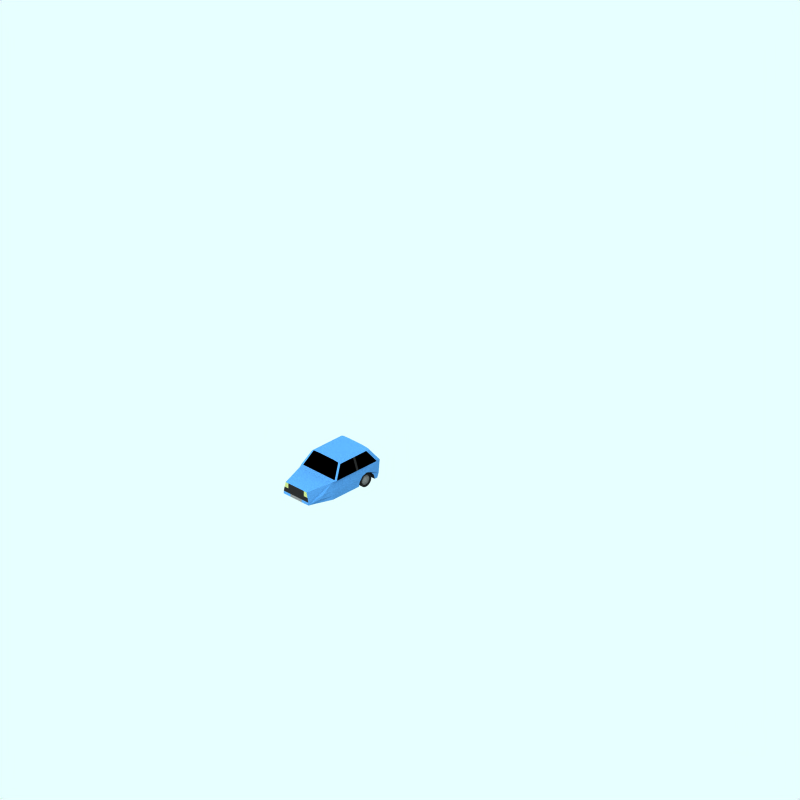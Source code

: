 # Source: reliant-robin.blend  (saved by Blender 2.48.1; exported with 4.5.12 LTS)
import bpy
from mathutils import Matrix  # noqa: F401  (used for matrix-valued properties, if any)

bpy.ops.wm.read_factory_settings(use_empty=True)
scene = bpy.context.scene
scene.name = 'Scene'

# ---- collections
col_collection_1 = bpy.data.collections.new('Collection 1'); scene.collection.children.link(col_collection_1)
col_collection_2 = bpy.data.collections.new('Collection 2'); scene.collection.children.link(col_collection_2)
col_collection_2.hide_render = True
col_collection_2.hide_viewport = True
col_collection_3 = bpy.data.collections.new('Collection 3'); scene.collection.children.link(col_collection_3)
col_collection_4 = bpy.data.collections.new('Collection 4'); scene.collection.children.link(col_collection_4)
col_collection_4.hide_render = True
col_collection_4.hide_viewport = True

# ---- materials (node trees are filled in below, after node groups)
mat_maincolour1 = bpy.data.materials.new('MainColour1')
mat_maincolour1.alpha_threshold = 0.0
mat_maincolour1.preview_render_type = 'CUBE'
mat_maincolour1.diffuse_color = (0.2595, 0.4647, 0.6722, 1.0)
mat_maincolour1.specular_color = (1.0, 0.9999, 0.9999)
mat_maincolour1.roughness = 0.5
mat_maincolour1.line_color = (0.0, 0.0, 0.0, 1.0)
mat_interior = bpy.data.materials.new('Interior')
mat_interior.alpha_threshold = 0.0
mat_interior.preview_render_type = 'FLAT'
mat_interior.diffuse_color = (0.0, 0.0, 0.0, 1.0)
mat_interior.roughness = 0.5
mat_interior.line_color = (0.0, 0.0, 0.0, 1.0)
mat_metalicbodywork = bpy.data.materials.new('MetalicBodywork')
mat_metalicbodywork.alpha_threshold = 0.0
mat_metalicbodywork.preview_render_type = 'FLAT'
mat_metalicbodywork.diffuse_color = (0.4144, 0.4144, 0.4144, 1.0)
mat_metalicbodywork.roughness = 0.5
mat_metalicbodywork.line_color = (0.0, 0.0, 0.0, 1.0)
mat_frontlights = bpy.data.materials.new('FrontLights')
mat_frontlights.alpha_threshold = 0.0
mat_frontlights.preview_render_type = 'CUBE'
mat_frontlights.diffuse_color = (0.5838, 0.6206, 0.3905, 1.0)
mat_frontlights.specular_color = (1.0, 0.9999, 0.9999)
mat_frontlights.roughness = 0.5
mat_frontlights.line_color = (0.0, 0.0, 0.0, 1.0)
mat_frame = bpy.data.materials.new('Frame')
mat_frame.alpha_threshold = 0.0
mat_frame.preview_render_type = 'CUBE'
mat_frame.diffuse_color = (0.1271, 0.1271, 0.1271, 1.0)
mat_frame.specular_color = (1.0, 0.9999, 0.9999)
mat_frame.roughness = 0.5
mat_frame.line_color = (0.0, 0.0, 0.0, 1.0)
mat_tire = bpy.data.materials.new('Tire')
mat_tire.alpha_threshold = 0.0
mat_tire.preview_render_type = 'FLAT'
mat_tire.diffuse_color = (0.1197, 0.1197, 0.1197, 1.0)
mat_tire.roughness = 0.5
mat_tire.line_color = (0.0, 0.0, 0.0, 1.0)
mat_tire_001 = bpy.data.materials.new('Tire.001')
mat_tire_001.alpha_threshold = 0.0
mat_tire_001.preview_render_type = 'FLAT'
mat_tire_001.diffuse_color = (0.1197, 0.1197, 0.1197, 1.0)
mat_tire_001.roughness = 0.5
mat_tire_001.line_color = (0.0, 0.0, 0.0, 1.0)

# ---- material node trees

# ---- world
world_world = bpy.data.worlds.new('World'); scene.world = world_world
world_world.color = (0.9059, 1.0, 1.0)
world_world.use_sun_shadow = False
world_world.sun_shadow_jitter_overblur = 0.0
world_world.cycles.sampling_method = 'MANUAL'
world_world.cycles.sample_map_resolution = 256

# ---- cameras
cam_camera_001 = bpy.data.cameras.new('Camera.001')
cam_camera_001.type = 'ORTHO'
cam_camera_001.passepartout_alpha = 0.2
cam_camera_001.clip_end = 100.0
cam_camera_001.lens = 35.0
cam_camera_001.ortho_scale = 24.0
cam_camera_001.display_size = 5.91
cam_camera_001.show_passepartout = False
cam_camera_001.show_safe_areas = True
cam_camera_001.dof.focus_distance = 0.0
cam_camera_001.dof.aperture_fstop = 128.0

# ---- lights
light_lamp = bpy.data.lights.new('Lamp', 'SUN')
light_lamp.transmission_factor = 0.0
light_lamp.angle = 1.571
light_lamp.energy = 0.028
light_lamp.shadow_buffer_clip_start = 0.5
light_lamp.shadow_soft_size = 1.0
light_lamp.shadow_cascade_max_distance = 1000.0
light_lamp.cycles.use_multiple_importance_sampling = False

# ---- meshes
me_car = bpy.data.meshes.new('Car')
me_car.from_pydata([(-2.296, 0.2254, -0.435), (-2.283, 0.2095, -0.435), (-2.273, 0.1914, -0.435), (-2.267, 0.1717, -0.435), (-2.265, 0.1512, -0.435), (-2.267, 0.1307, -0.435), (-2.273, 0.111, -0.435), (-2.283, 0.09287, -0.435), (-2.296, 0.07695, -0.435), (-2.312, 0.0639, -0.435), (-2.33, 0.05419, -0.435), (-2.35, 0.04822, -0.435), (-2.37, 0.0462, -0.435), (-2.39, 0.04822, -0.435), (-2.41, 0.05419, -0.435), (-2.428, 0.0639, -0.435), (-2.444, 0.07695, -0.435), (-2.457, 0.09287, -0.435), (-2.467, 0.111, -0.435), (-2.473, 0.1307, -0.435), (-2.475, 0.1512, -0.435), (-2.473, 0.1717, -0.435), (-2.467, 0.1914, -0.435), (-2.457, 0.2095, -0.435), (-2.444, 0.2254, -0.435), (-2.428, 0.2385, -0.435), (-2.41, 0.2482, -0.435), (-2.39, 0.2542, -0.435), (-2.37, 0.2562, -0.435), (-2.35, 0.2542, -0.435), (-2.33, 0.2482, -0.435), (-2.312, 0.2385, -0.435), (-2.3, 0.256, -0.442), (-2.322, 0.2676, -0.442), (-2.345, 0.2748, -0.442), (-2.37, 0.2772, -0.442), (-2.395, 0.2748, -0.442), (-2.418, 0.2676, -0.442), (-2.44, 0.256, -0.442), (-2.459, 0.2403, -0.442), (-2.475, 0.2212, -0.442), (-2.486, 0.1994, -0.442), (-2.494, 0.1758, -0.442), (-2.496, 0.1512, -0.442), (-2.494, 0.1266, -0.442), (-2.486, 0.103, -0.442), (-2.475, 0.0812, -0.442), (-2.459, 0.06211, -0.442), (-2.44, 0.04644, -0.442), (-2.418, 0.03479, -0.442), (-2.395, 0.02762, -0.442), (-2.37, 0.0252, -0.442), (-2.345, 0.02762, -0.442), (-2.322, 0.03479, -0.442), (-2.3, 0.04644, -0.442), (-2.281, 0.06211, -0.442), (-2.265, 0.0812, -0.442), (-2.254, 0.103, -0.442), (-2.246, 0.1266, -0.442), (-2.244, 0.1512, -0.442), (-2.246, 0.1758, -0.442), (-2.254, 0.1994, -0.442), (-2.265, 0.2212, -0.442), (-2.281, 0.2403, -0.442), (-2.263, 0.2581, -0.3454), (-2.244, 0.2352, -0.3454), (-2.23, 0.2091, -0.3454), (-2.222, 0.1807, -0.3454), (-2.219, 0.1512, -0.3454), (-2.222, 0.1217, -0.3454), (-2.23, 0.09334, -0.3454), (-2.244, 0.0672, -0.3454), (-2.263, 0.04429, -0.3454), (-2.286, 0.02548, -0.3454), (-2.312, 0.01151, -0.3454), (-2.341, 0.002906, -0.3454), (-2.37, 1.072e-06, -0.3454), (-2.399, 0.002906, -0.3454), (-2.428, 0.01151, -0.3454), (-2.454, 0.02548, -0.3454), (-2.477, 0.04429, -0.3454), (-2.496, 0.0672, -0.3454), (-2.51, 0.09334, -0.3454), (-2.518, 0.1217, -0.3454), (-2.521, 0.1512, -0.3454), (-2.518, 0.1807, -0.3454), (-2.51, 0.2091, -0.3454), (-2.496, 0.2352, -0.3454), (-2.477, 0.2581, -0.3454), (-2.454, 0.2769, -0.3454), (-2.428, 0.2909, -0.3454), (-2.399, 0.2995, -0.3454), (-2.37, 0.3024, -0.3454), (-2.341, 0.2995, -0.3454), (-2.312, 0.2909, -0.3454), (-2.286, 0.2769, -0.3454), (-2.286, 0.2769, -0.477), (-2.312, 0.2909, -0.477), (-2.341, 0.2995, -0.477), (-2.37, 0.3024, -0.477), (-2.399, 0.2995, -0.477), (-2.428, 0.2909, -0.477), (-2.454, 0.2769, -0.477), (-2.477, 0.2581, -0.477), (-2.496, 0.2352, -0.477), (-2.51, 0.2091, -0.477), (-2.518, 0.1807, -0.477), (-2.521, 0.1512, -0.477), (-2.518, 0.1217, -0.477), (-2.51, 0.09334, -0.477), (-2.496, 0.0672, -0.477), (-2.477, 0.04429, -0.477), (-2.454, 0.02548, -0.477), (-2.428, 0.01151, -0.477), (-2.399, 0.002906, -0.477), (-2.37, 1.057e-06, -0.477), (-2.341, 0.002906, -0.477), (-2.312, 0.01151, -0.477), (-2.286, 0.02548, -0.477), (-2.263, 0.04429, -0.477), (-2.244, 0.0672, -0.477), (-2.23, 0.09334, -0.477), (-2.222, 0.1217, -0.477), (-2.219, 0.1512, -0.477), (-2.222, 0.1807, -0.477), (-2.23, 0.2091, -0.477), (-2.244, 0.2352, -0.477), (-2.263, 0.2581, -0.477), (-2.281, 0.2403, -0.477), (-2.265, 0.2212, -0.477), (-2.254, 0.1994, -0.477), (-2.246, 0.1758, -0.477), (-2.244, 0.1512, -0.477), (-2.246, 0.1266, -0.477), (-2.254, 0.103, -0.477), (-2.265, 0.0812, -0.477), (-2.281, 0.06211, -0.477), (-2.3, 0.04644, -0.477), (-2.322, 0.03479, -0.477), (-2.345, 0.02762, -0.477), (-2.37, 0.0252, -0.477), (-2.395, 0.02762, -0.477), (-2.418, 0.03479, -0.477), (-2.44, 0.04644, -0.477), (-2.459, 0.06211, -0.477), (-2.475, 0.0812, -0.477), (-2.486, 0.103, -0.477), (-2.494, 0.1266, -0.477), (-2.496, 0.1512, -0.477), (-2.494, 0.1758, -0.477), (-2.486, 0.1994, -0.477), (-2.475, 0.2212, -0.477), (-2.459, 0.2403, -0.477), (-2.44, 0.256, -0.477), (-2.418, 0.2676, -0.477), (-2.395, 0.2748, -0.477), (-2.37, 0.2772, -0.477), (-2.345, 0.2748, -0.477), (-2.322, 0.2676, -0.477), (-2.3, 0.256, -0.477), (-2.37, 0.1512, -0.47), (-2.312, 0.2385, -0.47), (-2.33, 0.2482, -0.47), (-2.35, 0.2542, -0.47), (-2.37, 0.2562, -0.47), (-2.39, 0.2542, -0.47), (-2.41, 0.2482, -0.47), (-2.428, 0.2385, -0.47), (-2.444, 0.2254, -0.47), (-2.457, 0.2095, -0.47), (-2.467, 0.1914, -0.47), (-2.473, 0.1717, -0.47), (-2.475, 0.1512, -0.47), (-2.473, 0.1307, -0.47), (-2.467, 0.111, -0.47), (-2.457, 0.09287, -0.47), (-2.444, 0.07695, -0.47), (-2.428, 0.0639, -0.47), (-2.41, 0.05419, -0.47), (-2.39, 0.04822, -0.47), (-2.37, 0.0462, -0.47), (-2.35, 0.04822, -0.47), (-2.33, 0.05419, -0.47), (-2.312, 0.0639, -0.47), (-2.296, 0.07695, -0.47), (-2.283, 0.09287, -0.47), (-2.273, 0.111, -0.47), (-2.267, 0.1307, -0.47), (-2.265, 0.1512, -0.47), (-2.267, 0.1717, -0.47), (-2.273, 0.1914, -0.47), (-2.283, 0.2095, -0.47), (-2.296, 0.2254, -0.47), (-2.296, 0.2254, 0.435), (-2.283, 0.2095, 0.435), (-2.273, 0.1914, 0.435), (-2.267, 0.1717, 0.435), (-2.265, 0.1512, 0.435), (-2.267, 0.1307, 0.435), (-2.273, 0.111, 0.435), (-2.283, 0.09287, 0.435), (-2.296, 0.07695, 0.435), (-2.312, 0.0639, 0.435), (-2.33, 0.05419, 0.435), (-2.35, 0.04822, 0.435), (-2.37, 0.0462, 0.435), (-2.39, 0.04822, 0.435), (-2.41, 0.05419, 0.435), (-2.428, 0.0639, 0.435), (-2.444, 0.07695, 0.435), (-2.457, 0.09287, 0.435), (-2.467, 0.111, 0.435), (-2.473, 0.1307, 0.435), (-2.475, 0.1512, 0.435), (-2.473, 0.1717, 0.435), (-2.467, 0.1914, 0.435), (-2.457, 0.2095, 0.435), (-2.444, 0.2254, 0.435), (-2.428, 0.2385, 0.435), (-2.41, 0.2482, 0.435), (-2.39, 0.2542, 0.435), (-2.37, 0.2562, 0.435), (-2.35, 0.2542, 0.435), (-2.33, 0.2482, 0.435), (-2.312, 0.2385, 0.435), (-2.3, 0.256, 0.442), (-2.322, 0.2676, 0.442), (-2.345, 0.2748, 0.442), (-2.37, 0.2772, 0.442), (-2.395, 0.2748, 0.442), (-2.418, 0.2676, 0.442), (-2.44, 0.256, 0.442), (-2.459, 0.2403, 0.442), (-2.475, 0.2212, 0.442), (-2.486, 0.1994, 0.442), (-2.494, 0.1758, 0.442), (-2.496, 0.1512, 0.442), (-2.494, 0.1266, 0.442), (-2.486, 0.103, 0.442), (-2.475, 0.0812, 0.442), (-2.459, 0.06211, 0.442), (-2.44, 0.04644, 0.442), (-2.418, 0.03479, 0.442), (-2.395, 0.02762, 0.442), (-2.37, 0.0252, 0.442), (-2.345, 0.02762, 0.442), (-2.322, 0.03479, 0.442), (-2.3, 0.04644, 0.442), (-2.281, 0.06211, 0.442), (-2.265, 0.0812, 0.442), (-2.254, 0.103, 0.442), (-2.246, 0.1266, 0.442), (-2.244, 0.1512, 0.442), (-2.246, 0.1758, 0.442), (-2.254, 0.1994, 0.442), (-2.265, 0.2212, 0.442), (-2.281, 0.2403, 0.442), (-2.263, 0.2581, 0.3454), (-2.244, 0.2352, 0.3454), (-2.23, 0.2091, 0.3454), (-2.222, 0.1807, 0.3454), (-2.219, 0.1512, 0.3454), (-2.222, 0.1217, 0.3454), (-2.23, 0.09334, 0.3454), (-2.244, 0.0672, 0.3454), (-2.263, 0.04429, 0.3454), (-2.286, 0.02548, 0.3454), (-2.312, 0.01151, 0.3454), (-2.341, 0.002906, 0.3454), (-2.37, 1.072e-06, 0.3454), (-2.399, 0.002906, 0.3454), (-2.428, 0.01151, 0.3454), (-2.454, 0.02548, 0.3454), (-2.477, 0.04429, 0.3454), (-2.496, 0.0672, 0.3454), (-2.51, 0.09334, 0.3454), (-2.518, 0.1217, 0.3454), (-2.521, 0.1512, 0.3454), (-2.518, 0.1807, 0.3454), (-2.51, 0.2091, 0.3454), (-2.496, 0.2352, 0.3454), (-2.477, 0.2581, 0.3454), (-2.454, 0.2769, 0.3454), (-2.428, 0.2909, 0.3454), (-2.399, 0.2995, 0.3454), (-2.37, 0.3024, 0.3454), (-2.341, 0.2995, 0.3454), (-2.312, 0.2909, 0.3454), (-2.286, 0.2769, 0.3454), (-2.286, 0.2769, 0.477), (-2.312, 0.2909, 0.477), (-2.341, 0.2995, 0.477), (-2.37, 0.3024, 0.477), (-2.399, 0.2995, 0.477), (-2.428, 0.2909, 0.477), (-2.454, 0.2769, 0.477), (-2.477, 0.2581, 0.477), (-2.496, 0.2352, 0.477), (-2.51, 0.2091, 0.477), (-2.518, 0.1807, 0.477), (-2.521, 0.1512, 0.477), (-2.518, 0.1217, 0.477), (-2.51, 0.09334, 0.477), (-2.496, 0.0672, 0.477), (-2.477, 0.04429, 0.477), (-2.454, 0.02548, 0.477), (-2.428, 0.01151, 0.477), (-2.399, 0.002906, 0.477), (-2.37, 1.057e-06, 0.477), (-2.341, 0.002906, 0.477), (-2.312, 0.01151, 0.477), (-2.286, 0.02548, 0.477), (-2.263, 0.04429, 0.477), (-2.244, 0.0672, 0.477), (-2.23, 0.09334, 0.477), (-2.222, 0.1217, 0.477), (-2.219, 0.1512, 0.477), (-2.222, 0.1807, 0.477), (-2.23, 0.2091, 0.477), (-2.244, 0.2352, 0.477), (-2.263, 0.2581, 0.477), (-2.281, 0.2403, 0.477), (-2.265, 0.2212, 0.477), (-2.254, 0.1994, 0.477), (-2.246, 0.1758, 0.477), (-2.244, 0.1512, 0.477), (-2.246, 0.1266, 0.477), (-2.254, 0.103, 0.477), (-2.265, 0.0812, 0.477), (-2.281, 0.06211, 0.477), (-2.3, 0.04644, 0.477), (-2.322, 0.03479, 0.477), (-2.345, 0.02762, 0.477), (-2.37, 0.0252, 0.477), (-2.395, 0.02762, 0.477), (-2.418, 0.03479, 0.477), (-2.44, 0.04644, 0.477), (-2.459, 0.06211, 0.477), (-2.475, 0.0812, 0.477), (-2.486, 0.103, 0.477), (-2.494, 0.1266, 0.477), (-2.496, 0.1512, 0.477), (-2.494, 0.1758, 0.477), (-2.486, 0.1994, 0.477), (-2.475, 0.2212, 0.477), (-2.459, 0.2403, 0.477), (-2.44, 0.256, 0.477), (-2.418, 0.2676, 0.477), (-2.395, 0.2748, 0.477), (-2.37, 0.2772, 0.477), (-2.345, 0.2748, 0.477), (-2.322, 0.2676, 0.477), (-2.3, 0.256, 0.477), (-2.37, 0.1512, 0.47), (-2.312, 0.2385, 0.47), (-2.33, 0.2482, 0.47), (-2.35, 0.2542, 0.47), (-2.37, 0.2562, 0.47), (-2.39, 0.2542, 0.47), (-2.41, 0.2482, 0.47), (-2.428, 0.2385, 0.47), (-2.444, 0.2254, 0.47), (-2.457, 0.2095, 0.47), (-2.467, 0.1914, 0.47), (-2.473, 0.1717, 0.47), (-2.475, 0.1512, 0.47), (-2.473, 0.1307, 0.47), (-2.467, 0.111, 0.47), (-2.457, 0.09287, 0.47), (-2.444, 0.07695, 0.47), (-2.428, 0.0639, 0.47), (-2.41, 0.05419, 0.47), (-2.39, 0.04822, 0.47), (-2.37, 0.0462, 0.47), (-2.35, 0.04822, 0.47), (-2.33, 0.05419, 0.47), (-2.312, 0.0639, 0.47), (-2.296, 0.07695, 0.47), (-2.283, 0.09287, 0.47), (-2.273, 0.111, 0.47), (-2.267, 0.1307, 0.47), (-2.265, 0.1512, 0.47), (-2.267, 0.1717, 0.47), (-2.273, 0.1914, 0.47), (-2.283, 0.2095, 0.47), (-2.296, 0.2254, 0.47), (-3.518, 0.2135, 0.03559), (-3.505, 0.1976, 0.03559), (-3.495, 0.1794, 0.03559), (-3.489, 0.1597, 0.03559), (-3.487, 0.1393, 0.03559), (-3.489, 0.1188, 0.03559), (-3.495, 0.09907, 0.03559), (-3.505, 0.08092, 0.03559), (-3.518, 0.06501, 0.03559), (-3.534, 0.05195, 0.03559), (-3.552, 0.04224, 0.03559), (-3.572, 0.03627, 0.03559), (-3.592, 0.03425, 0.03559), (-3.613, 0.03627, 0.03559), (-3.632, 0.04225, 0.03559), (-3.65, 0.05195, 0.03559), (-3.666, 0.06501, 0.03559), (-3.679, 0.08092, 0.03559), (-3.689, 0.09907, 0.03559), (-3.695, 0.1188, 0.03559), (-3.697, 0.1393, 0.03559), (-3.695, 0.1597, 0.03559), (-3.689, 0.1794, 0.03559), (-3.679, 0.1976, 0.03559), (-3.666, 0.2135, 0.03559), (-3.65, 0.2266, 0.03559), (-3.632, 0.2363, 0.03559), (-3.613, 0.2422, 0.03559), (-3.592, 0.2443, 0.03559), (-3.572, 0.2422, 0.03559), (-3.552, 0.2363, 0.03559), (-3.534, 0.2266, 0.03559), (-3.522, 0.244, 0.04259), (-3.544, 0.2557, 0.04259), (-3.568, 0.2628, 0.04259), (-3.592, 0.2653, 0.04259), (-3.617, 0.2628, 0.04259), (-3.64, 0.2557, 0.04259), (-3.662, 0.244, 0.04259), (-3.681, 0.2283, 0.04259), (-3.697, 0.2093, 0.04259), (-3.709, 0.1875, 0.04259), (-3.716, 0.1638, 0.04259), (-3.718, 0.1393, 0.04259), (-3.716, 0.1147, 0.04259), (-3.709, 0.09103, 0.04259), (-3.697, 0.06925, 0.04259), (-3.681, 0.05016, 0.04259), (-3.662, 0.03449, 0.04259), (-3.64, 0.02284, 0.04259), (-3.617, 0.01567, 0.04259), (-3.592, 0.01325, 0.04259), (-3.568, 0.01567, 0.04259), (-3.544, 0.02284, 0.04259), (-3.522, 0.03449, 0.04259), (-3.503, 0.05016, 0.04259), (-3.487, 0.06925, 0.04259), (-3.476, 0.09103, 0.04259), (-3.469, 0.1147, 0.04259), (-3.466, 0.1393, 0.04259), (-3.469, 0.1638, 0.04259), (-3.476, 0.1875, 0.04259), (-3.487, 0.2093, 0.04259), (-3.503, 0.2283, 0.04259), (-3.485, 0.2462, -0.05401), (-3.466, 0.2233, -0.05401), (-3.452, 0.1971, -0.05401), (-3.444, 0.1688, -0.05401), (-3.441, 0.1393, -0.05401), (-3.444, 0.1098, -0.05401), (-3.452, 0.08139, -0.05401), (-3.466, 0.05525, -0.05401), (-3.485, 0.03234, -0.05401), (-3.508, 0.01353, -0.05401), (-3.534, -0.0004383, -0.05401), (-3.563, -0.009042, -0.05401), (-3.592, -0.01195, -0.05401), (-3.622, -0.009042, -0.05401), (-3.65, -0.0004382, -0.05401), (-3.676, 0.01353, -0.05401), (-3.699, 0.03234, -0.05401), (-3.718, 0.05525, -0.05401), (-3.732, 0.08139, -0.05401), (-3.74, 0.1098, -0.05401), (-3.743, 0.1393, -0.05401), (-3.74, 0.1688, -0.05401), (-3.732, 0.1971, -0.05401), (-3.718, 0.2233, -0.05401), (-3.699, 0.2462, -0.05401), (-3.676, 0.265, -0.05401), (-3.65, 0.2789, -0.05401), (-3.622, 0.2875, -0.05401), (-3.592, 0.2905, -0.05401), (-3.563, 0.2875, -0.05401), (-3.534, 0.2789, -0.05401), (-3.508, 0.265, -0.05401), (-3.508, 0.265, 0.07759), (-3.534, 0.2789, 0.07759), (-3.563, 0.2875, 0.07759), (-3.592, 0.2905, 0.07759), (-3.622, 0.2875, 0.07759), (-3.65, 0.2789, 0.07759), (-3.676, 0.265, 0.07759), (-3.699, 0.2462, 0.07759), (-3.718, 0.2233, 0.07759), (-3.732, 0.1971, 0.07759), (-3.74, 0.1688, 0.07759), (-3.743, 0.1393, 0.07759), (-3.74, 0.1098, 0.07759), (-3.732, 0.08139, 0.07759), (-3.718, 0.05525, 0.07759), (-3.699, 0.03234, 0.07759), (-3.676, 0.01353, 0.07759), (-3.65, -0.0004382, 0.07759), (-3.622, -0.009042, 0.07759), (-3.592, -0.01195, 0.07759), (-3.563, -0.009042, 0.07759), (-3.534, -0.0004383, 0.07759), (-3.508, 0.01353, 0.07759), (-3.485, 0.03234, 0.07759), (-3.466, 0.05525, 0.07759), (-3.452, 0.08139, 0.07759), (-3.444, 0.1098, 0.07759), (-3.441, 0.1393, 0.07759), (-3.444, 0.1687, 0.07759), (-3.452, 0.1971, 0.07759), (-3.466, 0.2233, 0.07759), (-3.485, 0.2462, 0.07759), (-3.503, 0.2283, 0.07759), (-3.487, 0.2093, 0.07759), (-3.476, 0.1875, 0.07759), (-3.469, 0.1638, 0.07759), (-3.466, 0.1393, 0.07759), (-3.469, 0.1147, 0.07759), (-3.476, 0.09103, 0.07759), (-3.487, 0.06925, 0.07759), (-3.503, 0.05016, 0.07759), (-3.522, 0.03449, 0.07759), (-3.544, 0.02284, 0.07759), (-3.568, 0.01567, 0.07759), (-3.592, 0.01325, 0.07759), (-3.617, 0.01567, 0.07759), (-3.64, 0.02284, 0.07759), (-3.662, 0.03449, 0.07759), (-3.681, 0.05016, 0.07759), (-3.697, 0.06925, 0.07759), (-3.709, 0.09103, 0.07759), (-3.716, 0.1147, 0.07759), (-3.718, 0.1393, 0.07759), (-3.716, 0.1638, 0.07759), (-3.709, 0.1875, 0.07759), (-3.697, 0.2093, 0.07759), (-3.681, 0.2283, 0.07759), (-3.662, 0.244, 0.07759), (-3.64, 0.2557, 0.07759), (-3.617, 0.2628, 0.07759), (-3.592, 0.2653, 0.07759), (-3.568, 0.2628, 0.07759), (-3.544, 0.2557, 0.07759), (-3.522, 0.244, 0.07759), (-3.592, 0.1393, 0.07059), (-3.534, 0.2266, 0.07059), (-3.552, 0.2363, 0.07059), (-3.572, 0.2422, 0.07059), (-3.592, 0.2443, 0.07059), (-3.613, 0.2422, 0.07059), (-3.632, 0.2363, 0.07059), (-3.65, 0.2266, 0.07059), (-3.666, 0.2135, 0.07059), (-3.679, 0.1976, 0.07059), (-3.689, 0.1794, 0.07059), (-3.695, 0.1597, 0.07059), (-3.697, 0.1393, 0.07059), (-3.695, 0.1188, 0.07059), (-3.689, 0.09907, 0.07059), (-3.679, 0.08092, 0.07059), (-3.666, 0.06501, 0.07059), (-3.65, 0.05195, 0.07059), (-3.632, 0.04225, 0.07059), (-3.613, 0.03627, 0.07059), (-3.592, 0.03425, 0.07059), (-3.572, 0.03627, 0.07059), (-3.552, 0.04224, 0.07059), (-3.534, 0.05195, 0.07059), (-3.518, 0.06501, 0.07059), (-3.505, 0.08092, 0.07059), (-3.495, 0.09907, 0.07059), (-3.489, 0.1188, 0.07059), (-3.487, 0.1393, 0.07059), (-3.489, 0.1597, 0.07059), (-3.495, 0.1794, 0.07059), (-3.505, 0.1976, 0.07059), (-3.518, 0.2135, 0.07059), (-3.518, 0.2135, -0.04129), (-3.505, 0.1976, -0.04129), (-3.495, 0.1794, -0.04129), (-3.489, 0.1597, -0.04129), (-3.487, 0.1393, -0.04129), (-3.489, 0.1188, -0.04129), (-3.495, 0.09907, -0.04129), (-3.505, 0.08092, -0.04129), (-3.518, 0.06501, -0.04129), (-3.534, 0.05195, -0.04129), (-3.552, 0.04224, -0.04129), (-3.572, 0.03627, -0.04129), (-3.592, 0.03425, -0.04129), (-3.613, 0.03627, -0.04129), (-3.632, 0.04225, -0.04129), (-3.65, 0.05195, -0.04129), (-3.666, 0.06501, -0.04129), (-3.679, 0.08092, -0.04129), (-3.689, 0.09907, -0.04129), (-3.695, 0.1188, -0.04129), (-3.697, 0.1393, -0.04129), (-3.695, 0.1597, -0.04129), (-3.689, 0.1794, -0.04129), (-3.679, 0.1976, -0.04129), (-3.666, 0.2135, -0.04129), (-3.65, 0.2266, -0.04129), (-3.632, 0.2363, -0.04129), (-3.613, 0.2422, -0.04129), (-3.592, 0.2443, -0.04129), (-3.572, 0.2422, -0.04129), (-3.552, 0.2363, -0.04129), (-3.534, 0.2266, -0.04129), (-3.522, 0.244, -0.04829), (-3.544, 0.2557, -0.04829), (-3.568, 0.2628, -0.04829), (-3.592, 0.2653, -0.04829), (-3.617, 0.2628, -0.04829), (-3.64, 0.2557, -0.04829), (-3.662, 0.244, -0.04829), (-3.681, 0.2283, -0.04829), (-3.697, 0.2093, -0.04829), (-3.709, 0.1875, -0.04829), (-3.716, 0.1638, -0.04829), (-3.718, 0.1393, -0.04829), (-3.716, 0.1147, -0.04829), (-3.709, 0.09103, -0.04829), (-3.697, 0.06925, -0.04829), (-3.681, 0.05016, -0.04829), (-3.662, 0.03449, -0.04829), (-3.64, 0.02284, -0.04829), (-3.617, 0.01567, -0.04829), (-3.592, 0.01325, -0.04829), (-3.568, 0.01567, -0.04829), (-3.544, 0.02284, -0.04829), (-3.522, 0.03449, -0.04829), (-3.503, 0.05016, -0.04829), (-3.487, 0.06925, -0.04829), (-3.476, 0.09103, -0.04829), (-3.469, 0.1147, -0.04829), (-3.466, 0.1393, -0.04829), (-3.469, 0.1638, -0.04829), (-3.476, 0.1875, -0.04829), (-3.487, 0.2093, -0.04829), (-3.503, 0.2283, -0.04829), (-3.485, 0.2462, 0.04831), (-3.466, 0.2233, 0.04831), (-3.452, 0.1971, 0.04831), (-3.444, 0.1688, 0.04831), (-3.441, 0.1393, 0.04831), (-3.444, 0.1098, 0.04831), (-3.452, 0.08139, 0.04831), (-3.466, 0.05525, 0.04831), (-3.485, 0.03234, 0.04831), (-3.508, 0.01353, 0.04831), (-3.534, -0.0004383, 0.04831), (-3.563, -0.009042, 0.04831), (-3.592, -0.01195, 0.04831), (-3.622, -0.009042, 0.04831), (-3.65, -0.0004382, 0.04831), (-3.676, 0.01353, 0.04831), (-3.699, 0.03234, 0.04831), (-3.718, 0.05525, 0.04831), (-3.732, 0.08139, 0.04831), (-3.74, 0.1098, 0.04831), (-3.743, 0.1393, 0.04831), (-3.74, 0.1688, 0.04831), (-3.732, 0.1971, 0.04831), (-3.718, 0.2233, 0.04831), (-3.699, 0.2462, 0.04831), (-3.676, 0.265, 0.04831), (-3.65, 0.2789, 0.04831), (-3.622, 0.2875, 0.04831), (-3.592, 0.2905, 0.04831), (-3.563, 0.2875, 0.04831), (-3.534, 0.2789, 0.04831), (-3.508, 0.265, 0.04831), (-3.508, 0.265, -0.08329), (-3.534, 0.2789, -0.08329), (-3.563, 0.2875, -0.08329), (-3.592, 0.2905, -0.08329), (-3.622, 0.2875, -0.08329), (-3.65, 0.2789, -0.08329), (-3.676, 0.265, -0.08329), (-3.699, 0.2462, -0.08329), (-3.718, 0.2233, -0.08329), (-3.732, 0.1971, -0.08329), (-3.74, 0.1688, -0.08329), (-3.743, 0.1393, -0.08329), (-3.74, 0.1098, -0.08329), (-3.732, 0.08139, -0.08329), (-3.718, 0.05525, -0.08329), (-3.699, 0.03234, -0.08329), (-3.676, 0.01353, -0.08329), (-3.65, -0.0004382, -0.08329), (-3.622, -0.009042, -0.08329), (-3.592, -0.01195, -0.08329), (-3.563, -0.009042, -0.08329), (-3.534, -0.0004383, -0.08329), (-3.508, 0.01353, -0.08329), (-3.485, 0.03234, -0.08329), (-3.466, 0.05525, -0.08329), (-3.452, 0.08139, -0.08329), (-3.444, 0.1098, -0.08329), (-3.441, 0.1393, -0.08329), (-3.444, 0.1688, -0.08329), (-3.452, 0.1971, -0.08329), (-3.466, 0.2233, -0.08329), (-3.485, 0.2462, -0.08329), (-3.503, 0.2283, -0.08329), (-3.487, 0.2093, -0.08329), (-3.476, 0.1875, -0.08329), (-3.469, 0.1638, -0.08329), (-3.466, 0.1393, -0.08329), (-3.469, 0.1147, -0.08329), (-3.476, 0.09103, -0.08329), (-3.487, 0.06925, -0.08329), (-3.503, 0.05016, -0.08329), (-3.522, 0.03449, -0.08329), (-3.544, 0.02284, -0.08329), (-3.568, 0.01567, -0.08329), (-3.592, 0.01325, -0.08329), (-3.617, 0.01567, -0.08329), (-3.64, 0.02284, -0.08329), (-3.662, 0.03449, -0.08329), (-3.681, 0.05016, -0.08329), (-3.697, 0.06925, -0.08329), (-3.709, 0.09103, -0.08329), (-3.716, 0.1147, -0.08329), (-3.718, 0.1393, -0.08329), (-3.716, 0.1638, -0.08329), (-3.709, 0.1875, -0.08329), (-3.697, 0.2093, -0.08329), (-3.681, 0.2283, -0.08329), (-3.662, 0.244, -0.08329), (-3.64, 0.2557, -0.08329), (-3.617, 0.2628, -0.08329), (-3.592, 0.2653, -0.08329), (-3.568, 0.2628, -0.08329), (-3.544, 0.2557, -0.08329), (-3.522, 0.244, -0.08329), (-3.592, 0.1393, -0.07629), (-3.534, 0.2266, -0.07629), (-3.552, 0.2363, -0.07629), (-3.572, 0.2422, -0.07629), (-3.592, 0.2443, -0.07629), (-3.613, 0.2422, -0.07629), (-3.632, 0.2363, -0.07629), (-3.65, 0.2266, -0.07629), (-3.666, 0.2135, -0.07629), (-3.679, 0.1976, -0.07629), (-3.689, 0.1794, -0.07629), (-3.695, 0.1597, -0.07629), (-3.697, 0.1393, -0.07629), (-3.695, 0.1188, -0.07629), (-3.689, 0.09907, -0.07629), (-3.679, 0.08092, -0.07629), (-3.666, 0.06501, -0.07629), (-3.65, 0.05195, -0.07629), (-3.632, 0.04225, -0.07629), (-3.613, 0.03627, -0.07629), (-3.592, 0.03425, -0.07629), (-3.572, 0.03627, -0.07629), (-3.552, 0.04224, -0.07629), (-3.534, 0.05195, -0.07629), (-3.518, 0.06501, -0.07629), (-3.505, 0.08092, -0.07629), (-3.495, 0.09907, -0.07629), (-3.489, 0.1188, -0.07629), (-3.487, 0.1393, -0.07629), (-3.489, 0.1597, -0.07629), (-3.495, 0.1794, -0.07629), (-3.505, 0.1976, -0.07629), (-3.518, 0.2135, -0.07629), (-3.911, 0.42, -0.2984), (-2.03, 0.2, 0.5), (-3.911, 0.1343, 0.3547), (-3.911, 0.42, 0.2984), (-2.0, 0.5, -0.5), (-2.0, 0.5, 0.5), (-2.2, 0.77, 0.4), (-3.049, 0.77, 0.4), (-3.249, 0.5, 0.5), (-3.911, 0.42, -0.2201), (-3.911, 0.42, 0.2201), (-3.339, 0.48, -0.2744), (-3.339, 0.48, 0.2744), (-3.911, 0.3, 0.3283), (-3.911, 0.3, -0.3283), (-3.911, 0.3, 0.2201), (-3.911, 0.3, -0.2201), (-3.911, 0.2, 0.3497), (-3.911, 0.2, -0.3497), (-3.339, 0.48, 0.4573), (-3.249, 0.5, -0.45), (-3.249, 0.5, -0.2), (-3.249, 0.5, 0.2), (-3.249, 0.5, 0.45), (-3.049, 0.79, -0.35), (-3.049, 0.8, -0.2), (-3.049, 0.8, 0.2), (-3.049, 0.79, 0.35), (-2.2, 0.79, -0.35), (-2.2, 0.8, -0.2), (-2.2, 0.8, 0.2), (-2.2, 0.79, 0.35), (-2.0, 0.5, -0.2), (-2.0, 0.5, -0.45), (-2.0, 0.5, 0.2), (-2.0, 0.5, 0.45), (-3.229, 0.5, 0.5), (-3.029, 0.77, 0.4), (-2.929, 0.5, 0.5), (-2.669, 0.77, 0.4), (-2.669, 0.5, 0.5), (-2.609, 0.77, 0.4), (-2.609, 0.5, 0.5), (-2.29, 0.5, 0.5), (-2.29, 0.77, 0.4), (-2.09, 0.5, 0.5), (-2.29, 0.77, -0.4), (-2.609, 0.5, -0.5), (-2.609, 0.77, -0.4), (-2.669, 0.5, -0.5), (-2.669, 0.77, -0.4), (-3.029, 0.77, -0.4), (-2.929, 0.5, -0.5), (-3.049, 0.77, -0.4), (-2.2, 0.77, -0.4), (-3.749, 0.1, 0.3524), (-3.339, 0.34, 0.4766), (-3.339, 0.3, 0.4877), (-3.338, 0.2, 0.5), (-2.6, 0.1, 0.5), (-2.25, 0.3, 0.5), (-2.17, 0.2, 0.5), (-2.14, 0.1, 0.5), (-2.07, 0.1, 0.5), (-2.14, 0.1, -0.5), (-2.17, 0.2, -0.5), (-2.25, 0.3, -0.5), (-2.49, 0.3, -0.5), (-2.57, 0.2, -0.5), (-2.6, 0.1, -0.5), (-3.338, 0.2, -0.5), (-3.339, 0.3, -0.4877), (-3.339, 0.34, -0.4766), (-3.649, 0.2, -0.4387), (-2.09, 0.5, -0.5), (-2.29, 0.5, -0.5), (-3.229, 0.5, -0.5), (-3.339, 0.48, -0.4573), (-3.249, 0.5, -0.5), (-3.911, 0.1343, -0.3547), (-2.03, 0.2, -0.5), (-3.649, 0.2, 0.4387), (-3.569, 0.3, 0.4564), (-3.338, 0.1, 0.5), (-2.57, 0.2, 0.5), (-2.49, 0.3, 0.5), (-2.37, 0.34, 0.5), (-2.07, 0.1, -0.5), (-3.749, 0.1, -0.3801), (-3.569, 0.3, -0.4564), (-3.338, 0.1, -0.5), (-2.37, 0.34, -0.5), (-2.949, 0.8, -0.2), (-2.649, 0.8, -0.2), (-2.949, 0.8, 0.2), (-2.649, 0.8, 0.2), (-3.911, 0.2, 0.1606), (-3.911, 0.2, -0.1606), (-3.911, 0.1343, 0.1606), (-3.911, 0.1343, -0.1606)], [], [(0, 31, 32, 63), (31, 30, 33, 32), (30, 29, 34, 33), (29, 28, 35, 34), (28, 27, 36, 35), (27, 26, 37, 36), (26, 25, 38, 37), (25, 24, 39, 38), (24, 23, 40, 39), (23, 22, 41, 40), (22, 21, 42, 41), (21, 20, 43, 42), (20, 19, 44, 43), (19, 18, 45, 44), (18, 17, 46, 45), (17, 16, 47, 46), (16, 15, 48, 47), (15, 14, 49, 48), (14, 13, 50, 49), (13, 12, 51, 50), (12, 11, 52, 51), (11, 10, 53, 52), (10, 9, 54, 53), (9, 8, 55, 54), (8, 7, 56, 55), (7, 6, 57, 56), (6, 5, 58, 57), (5, 4, 59, 58), (4, 3, 60, 59), (3, 2, 61, 60), (2, 1, 62, 61), (1, 0, 63, 62), (95, 64, 127, 96), (94, 95, 96, 97), (93, 94, 97, 98), (92, 93, 98, 99), (91, 92, 99, 100), (90, 91, 100, 101), (89, 90, 101, 102), (88, 89, 102, 103), (87, 88, 103, 104), (86, 87, 104, 105), (85, 86, 105, 106), (84, 85, 106, 107), (83, 84, 107, 108), (82, 83, 108, 109), (81, 82, 109, 110), (80, 81, 110, 111), (79, 80, 111, 112), (78, 79, 112, 113), (77, 78, 113, 114), (76, 77, 114, 115), (75, 76, 115, 116), (74, 75, 116, 117), (73, 74, 117, 118), (72, 73, 118, 119), (71, 72, 119, 120), (70, 71, 120, 121), (69, 70, 121, 122), (68, 69, 122, 123), (67, 68, 123, 124), (66, 67, 124, 125), (65, 66, 125, 126), (64, 65, 126, 127), (62, 63, 128, 129), (61, 62, 129, 130), (60, 61, 130, 131), (59, 60, 131, 132), (58, 59, 132, 133), (57, 58, 133, 134), (56, 57, 134, 135), (55, 56, 135, 136), (54, 55, 136, 137), (53, 54, 137, 138), (52, 53, 138, 139), (51, 52, 139, 140), (50, 51, 140, 141), (49, 50, 141, 142), (48, 49, 142, 143), (47, 48, 143, 144), (46, 47, 144, 145), (45, 46, 145, 146), (44, 45, 146, 147), (43, 44, 147, 148), (42, 43, 148, 149), (41, 42, 149, 150), (40, 41, 150, 151), (39, 40, 151, 152), (38, 39, 152, 153), (37, 38, 153, 154), (36, 37, 154, 155), (35, 36, 155, 156), (34, 35, 156, 157), (33, 34, 157, 158), (32, 33, 158, 159), (63, 32, 159, 128), (129, 128, 127, 126), (130, 129, 126, 125), (131, 130, 125, 124), (132, 131, 124, 123), (133, 132, 123, 122), (134, 133, 122, 121), (135, 134, 121, 120), (136, 135, 120, 119), (137, 136, 119, 118), (138, 137, 118, 117), (139, 138, 117, 116), (140, 139, 116, 115), (141, 140, 115, 114), (142, 141, 114, 113), (143, 142, 113, 112), (144, 143, 112, 111), (145, 144, 111, 110), (146, 145, 110, 109), (147, 146, 109, 108), (148, 147, 108, 107), (149, 148, 107, 106), (150, 149, 106, 105), (151, 150, 105, 104), (152, 151, 104, 103), (153, 152, 103, 102), (154, 153, 102, 101), (155, 154, 101, 100), (156, 155, 100, 99), (157, 156, 99, 98), (158, 157, 98, 97), (159, 158, 97, 96), (128, 159, 96, 127), (31, 0, 192, 161), (30, 31, 161, 162), (29, 30, 162, 163), (28, 29, 163, 164), (27, 28, 164, 165), (26, 27, 165, 166), (25, 26, 166, 167), (24, 25, 167, 168), (23, 24, 168, 169), (22, 23, 169, 170), (21, 22, 170, 171), (20, 21, 171, 172), (19, 20, 172, 173), (18, 19, 173, 174), (17, 18, 174, 175), (16, 17, 175, 176), (15, 16, 176, 177), (14, 15, 177, 178), (13, 14, 178, 179), (12, 13, 179, 180), (11, 12, 180, 181), (10, 11, 181, 182), (9, 10, 182, 183), (8, 9, 183, 184), (7, 8, 184, 185), (6, 7, 185, 186), (5, 6, 186, 187), (4, 5, 187, 188), (3, 4, 188, 189), (2, 3, 189, 190), (1, 2, 190, 191), (0, 1, 191, 192), (160, 192, 191), (160, 191, 190), (160, 190, 189), (160, 189, 188), (160, 188, 187), (160, 187, 186), (160, 186, 185), (160, 185, 184), (160, 184, 183), (160, 183, 182), (160, 182, 181), (160, 181, 180), (160, 180, 179), (160, 179, 178), (160, 178, 177), (160, 177, 176), (160, 176, 175), (160, 175, 174), (160, 174, 173), (160, 173, 172), (160, 172, 171), (160, 171, 170), (160, 170, 169), (160, 169, 168), (160, 168, 167), (160, 167, 166), (160, 166, 165), (160, 165, 164), (160, 164, 163), (160, 163, 162), (160, 162, 161), (161, 192, 160), (193, 224, 225, 256), (224, 223, 226, 225), (223, 222, 227, 226), (222, 221, 228, 227), (221, 220, 229, 228), (220, 219, 230, 229), (219, 218, 231, 230), (218, 217, 232, 231), (217, 216, 233, 232), (216, 215, 234, 233), (215, 214, 235, 234), (214, 213, 236, 235), (213, 212, 237, 236), (212, 211, 238, 237), (211, 210, 239, 238), (210, 209, 240, 239), (209, 208, 241, 240), (208, 207, 242, 241), (207, 206, 243, 242), (206, 205, 244, 243), (205, 204, 245, 244), (204, 203, 246, 245), (203, 202, 247, 246), (202, 201, 248, 247), (201, 200, 249, 248), (200, 199, 250, 249), (199, 198, 251, 250), (198, 197, 252, 251), (197, 196, 253, 252), (196, 195, 254, 253), (195, 194, 255, 254), (194, 193, 256, 255), (288, 257, 320, 289), (287, 288, 289, 290), (286, 287, 290, 291), (285, 286, 291, 292), (284, 285, 292, 293), (283, 284, 293, 294), (282, 283, 294, 295), (281, 282, 295, 296), (280, 281, 296, 297), (279, 280, 297, 298), (278, 279, 298, 299), (277, 278, 299, 300), (276, 277, 300, 301), (275, 276, 301, 302), (274, 275, 302, 303), (273, 274, 303, 304), (272, 273, 304, 305), (271, 272, 305, 306), (270, 271, 306, 307), (269, 270, 307, 308), (268, 269, 308, 309), (267, 268, 309, 310), (266, 267, 310, 311), (265, 266, 311, 312), (264, 265, 312, 313), (263, 264, 313, 314), (262, 263, 314, 315), (261, 262, 315, 316), (260, 261, 316, 317), (259, 260, 317, 318), (258, 259, 318, 319), (257, 258, 319, 320), (255, 256, 321, 322), (254, 255, 322, 323), (253, 254, 323, 324), (252, 253, 324, 325), (251, 252, 325, 326), (250, 251, 326, 327), (249, 250, 327, 328), (248, 249, 328, 329), (247, 248, 329, 330), (246, 247, 330, 331), (245, 246, 331, 332), (244, 245, 332, 333), (243, 244, 333, 334), (242, 243, 334, 335), (241, 242, 335, 336), (240, 241, 336, 337), (239, 240, 337, 338), (238, 239, 338, 339), (237, 238, 339, 340), (236, 237, 340, 341), (235, 236, 341, 342), (234, 235, 342, 343), (233, 234, 343, 344), (232, 233, 344, 345), (231, 232, 345, 346), (230, 231, 346, 347), (229, 230, 347, 348), (228, 229, 348, 349), (227, 228, 349, 350), (226, 227, 350, 351), (225, 226, 351, 352), (256, 225, 352, 321), (322, 321, 320, 319), (323, 322, 319, 318), (324, 323, 318, 317), (325, 324, 317, 316), (326, 325, 316, 315), (327, 326, 315, 314), (328, 327, 314, 313), (329, 328, 313, 312), (330, 329, 312, 311), (331, 330, 311, 310), (332, 331, 310, 309), (333, 332, 309, 308), (334, 333, 308, 307), (335, 334, 307, 306), (336, 335, 306, 305), (337, 336, 305, 304), (338, 337, 304, 303), (339, 338, 303, 302), (340, 339, 302, 301), (341, 340, 301, 300), (342, 341, 300, 299), (343, 342, 299, 298), (344, 343, 298, 297), (345, 344, 297, 296), (346, 345, 296, 295), (347, 346, 295, 294), (348, 347, 294, 293), (349, 348, 293, 292), (350, 349, 292, 291), (351, 350, 291, 290), (352, 351, 290, 289), (321, 352, 289, 320), (224, 193, 385, 354), (223, 224, 354, 355), (222, 223, 355, 356), (221, 222, 356, 357), (220, 221, 357, 358), (219, 220, 358, 359), (218, 219, 359, 360), (217, 218, 360, 361), (216, 217, 361, 362), (215, 216, 362, 363), (214, 215, 363, 364), (213, 214, 364, 365), (212, 213, 365, 366), (211, 212, 366, 367), (210, 211, 367, 368), (209, 210, 368, 369), (208, 209, 369, 370), (207, 208, 370, 371), (206, 207, 371, 372), (205, 206, 372, 373), (204, 205, 373, 374), (203, 204, 374, 375), (202, 203, 375, 376), (201, 202, 376, 377), (200, 201, 377, 378), (199, 200, 378, 379), (198, 199, 379, 380), (197, 198, 380, 381), (196, 197, 381, 382), (195, 196, 382, 383), (194, 195, 383, 384), (193, 194, 384, 385), (353, 385, 384), (353, 384, 383), (353, 383, 382), (353, 382, 381), (353, 381, 380), (353, 380, 379), (353, 379, 378), (353, 378, 377), (353, 377, 376), (353, 376, 375), (353, 375, 374), (353, 374, 373), (353, 373, 372), (353, 372, 371), (353, 371, 370), (353, 370, 369), (353, 369, 368), (353, 368, 367), (353, 367, 366), (353, 366, 365), (353, 365, 364), (353, 364, 363), (353, 363, 362), (353, 362, 361), (353, 361, 360), (353, 360, 359), (353, 359, 358), (353, 358, 357), (353, 357, 356), (353, 356, 355), (353, 355, 354), (354, 385, 353), (386, 417, 418, 449), (417, 416, 419, 418), (416, 415, 420, 419), (415, 414, 421, 420), (414, 413, 422, 421), (413, 412, 423, 422), (412, 411, 424, 423), (411, 410, 425, 424), (410, 409, 426, 425), (409, 408, 427, 426), (408, 407, 428, 427), (407, 406, 429, 428), (406, 405, 430, 429), (405, 404, 431, 430), (404, 403, 432, 431), (403, 402, 433, 432), (402, 401, 434, 433), (401, 400, 435, 434), (400, 399, 436, 435), (399, 398, 437, 436), (398, 397, 438, 437), (397, 396, 439, 438), (396, 395, 440, 439), (395, 394, 441, 440), (394, 393, 442, 441), (393, 392, 443, 442), (392, 391, 444, 443), (391, 390, 445, 444), (390, 389, 446, 445), (389, 388, 447, 446), (388, 387, 448, 447), (387, 386, 449, 448), (481, 450, 513, 482), (480, 481, 482, 483), (479, 480, 483, 484), (478, 479, 484, 485), (477, 478, 485, 486), (476, 477, 486, 487), (475, 476, 487, 488), (474, 475, 488, 489), (473, 474, 489, 490), (472, 473, 490, 491), (471, 472, 491, 492), (470, 471, 492, 493), (469, 470, 493, 494), (468, 469, 494, 495), (467, 468, 495, 496), (466, 467, 496, 497), (465, 466, 497, 498), (464, 465, 498, 499), (463, 464, 499, 500), (462, 463, 500, 501), (461, 462, 501, 502), (460, 461, 502, 503), (459, 460, 503, 504), (458, 459, 504, 505), (457, 458, 505, 506), (456, 457, 506, 507), (455, 456, 507, 508), (454, 455, 508, 509), (453, 454, 509, 510), (452, 453, 510, 511), (451, 452, 511, 512), (450, 451, 512, 513), (448, 449, 514, 515), (447, 448, 515, 516), (446, 447, 516, 517), (445, 446, 517, 518), (444, 445, 518, 519), (443, 444, 519, 520), (442, 443, 520, 521), (441, 442, 521, 522), (440, 441, 522, 523), (439, 440, 523, 524), (438, 439, 524, 525), (437, 438, 525, 526), (436, 437, 526, 527), (435, 436, 527, 528), (434, 435, 528, 529), (433, 434, 529, 530), (432, 433, 530, 531), (431, 432, 531, 532), (430, 431, 532, 533), (429, 430, 533, 534), (428, 429, 534, 535), (427, 428, 535, 536), (426, 427, 536, 537), (425, 426, 537, 538), (424, 425, 538, 539), (423, 424, 539, 540), (422, 423, 540, 541), (421, 422, 541, 542), (420, 421, 542, 543), (419, 420, 543, 544), (418, 419, 544, 545), (449, 418, 545, 514), (515, 514, 513, 512), (516, 515, 512, 511), (517, 516, 511, 510), (518, 517, 510, 509), (519, 518, 509, 508), (520, 519, 508, 507), (521, 520, 507, 506), (522, 521, 506, 505), (523, 522, 505, 504), (524, 523, 504, 503), (525, 524, 503, 502), (526, 525, 502, 501), (527, 526, 501, 500), (528, 527, 500, 499), (529, 528, 499, 498), (530, 529, 498, 497), (531, 530, 497, 496), (532, 531, 496, 495), (533, 532, 495, 494), (534, 533, 494, 493), (535, 534, 493, 492), (536, 535, 492, 491), (537, 536, 491, 490), (538, 537, 490, 489), (539, 538, 489, 488), (540, 539, 488, 487), (541, 540, 487, 486), (542, 541, 486, 485), (543, 542, 485, 484), (544, 543, 484, 483), (545, 544, 483, 482), (514, 545, 482, 513), (417, 386, 578, 547), (416, 417, 547, 548), (415, 416, 548, 549), (414, 415, 549, 550), (413, 414, 550, 551), (412, 413, 551, 552), (411, 412, 552, 553), (410, 411, 553, 554), (409, 410, 554, 555), (408, 409, 555, 556), (407, 408, 556, 557), (406, 407, 557, 558), (405, 406, 558, 559), (404, 405, 559, 560), (403, 404, 560, 561), (402, 403, 561, 562), (401, 402, 562, 563), (400, 401, 563, 564), (399, 400, 564, 565), (398, 399, 565, 566), (397, 398, 566, 567), (396, 397, 567, 568), (395, 396, 568, 569), (394, 395, 569, 570), (393, 394, 570, 571), (392, 393, 571, 572), (391, 392, 572, 573), (390, 391, 573, 574), (389, 390, 574, 575), (388, 389, 575, 576), (387, 388, 576, 577), (386, 387, 577, 578), (546, 578, 577), (546, 577, 576), (546, 576, 575), (546, 575, 574), (546, 574, 573), (546, 573, 572), (546, 572, 571), (546, 571, 570), (546, 570, 569), (546, 569, 568), (546, 568, 567), (546, 567, 566), (546, 566, 565), (546, 565, 564), (546, 564, 563), (546, 563, 562), (546, 562, 561), (546, 561, 560), (546, 560, 559), (546, 559, 558), (546, 558, 557), (546, 557, 556), (546, 556, 555), (546, 555, 554), (546, 554, 553), (546, 553, 552), (546, 552, 551), (546, 551, 550), (546, 550, 549), (546, 549, 548), (546, 548, 547), (547, 578, 546), (579, 610, 611, 642), (610, 609, 612, 611), (609, 608, 613, 612), (608, 607, 614, 613), (607, 606, 615, 614), (606, 605, 616, 615), (605, 604, 617, 616), (604, 603, 618, 617), (603, 602, 619, 618), (602, 601, 620, 619), (601, 600, 621, 620), (600, 599, 622, 621), (599, 598, 623, 622), (598, 597, 624, 623), (597, 596, 625, 624), (596, 595, 626, 625), (595, 594, 627, 626), (594, 593, 628, 627), (593, 592, 629, 628), (592, 591, 630, 629), (591, 590, 631, 630), (590, 589, 632, 631), (589, 588, 633, 632), (588, 587, 634, 633), (587, 586, 635, 634), (586, 585, 636, 635), (585, 584, 637, 636), (584, 583, 638, 637), (583, 582, 639, 638), (582, 581, 640, 639), (581, 580, 641, 640), (580, 579, 642, 641), (674, 643, 706, 675), (673, 674, 675, 676), (672, 673, 676, 677), (671, 672, 677, 678), (670, 671, 678, 679), (669, 670, 679, 680), (668, 669, 680, 681), (667, 668, 681, 682), (666, 667, 682, 683), (665, 666, 683, 684), (664, 665, 684, 685), (663, 664, 685, 686), (662, 663, 686, 687), (661, 662, 687, 688), (660, 661, 688, 689), (659, 660, 689, 690), (658, 659, 690, 691), (657, 658, 691, 692), (656, 657, 692, 693), (655, 656, 693, 694), (654, 655, 694, 695), (653, 654, 695, 696), (652, 653, 696, 697), (651, 652, 697, 698), (650, 651, 698, 699), (649, 650, 699, 700), (648, 649, 700, 701), (647, 648, 701, 702), (646, 647, 702, 703), (645, 646, 703, 704), (644, 645, 704, 705), (643, 644, 705, 706), (641, 642, 707, 708), (640, 641, 708, 709), (639, 640, 709, 710), (638, 639, 710, 711), (637, 638, 711, 712), (636, 637, 712, 713), (635, 636, 713, 714), (634, 635, 714, 715), (633, 634, 715, 716), (632, 633, 716, 717), (631, 632, 717, 718), (630, 631, 718, 719), (629, 630, 719, 720), (628, 629, 720, 721), (627, 628, 721, 722), (626, 627, 722, 723), (625, 626, 723, 724), (624, 625, 724, 725), (623, 624, 725, 726), (622, 623, 726, 727), (621, 622, 727, 728), (620, 621, 728, 729), (619, 620, 729, 730), (618, 619, 730, 731), (617, 618, 731, 732), (616, 617, 732, 733), (615, 616, 733, 734), (614, 615, 734, 735), (613, 614, 735, 736), (612, 613, 736, 737), (611, 612, 737, 738), (642, 611, 738, 707), (708, 707, 706, 705), (709, 708, 705, 704), (710, 709, 704, 703), (711, 710, 703, 702), (712, 711, 702, 701), (713, 712, 701, 700), (714, 713, 700, 699), (715, 714, 699, 698), (716, 715, 698, 697), (717, 716, 697, 696), (718, 717, 696, 695), (719, 718, 695, 694), (720, 719, 694, 693), (721, 720, 693, 692), (722, 721, 692, 691), (723, 722, 691, 690), (724, 723, 690, 689), (725, 724, 689, 688), (726, 725, 688, 687), (727, 726, 687, 686), (728, 727, 686, 685), (729, 728, 685, 684), (730, 729, 684, 683), (731, 730, 683, 682), (732, 731, 682, 681), (733, 732, 681, 680), (734, 733, 680, 679), (735, 734, 679, 678), (736, 735, 678, 677), (737, 736, 677, 676), (738, 737, 676, 675), (707, 738, 675, 706), (610, 579, 771, 740), (609, 610, 740, 741), (608, 609, 741, 742), (607, 608, 742, 743), (606, 607, 743, 744), (605, 606, 744, 745), (604, 605, 745, 746), (603, 604, 746, 747), (602, 603, 747, 748), (601, 602, 748, 749), (600, 601, 749, 750), (599, 600, 750, 751), (598, 599, 751, 752), (597, 598, 752, 753), (596, 597, 753, 754), (595, 596, 754, 755), (594, 595, 755, 756), (593, 594, 756, 757), (592, 593, 757, 758), (591, 592, 758, 759), (590, 591, 759, 760), (589, 590, 760, 761), (588, 589, 761, 762), (587, 588, 762, 763), (586, 587, 763, 764), (585, 586, 764, 765), (584, 585, 765, 766), (583, 584, 766, 767), (582, 583, 767, 768), (581, 582, 768, 769), (580, 581, 769, 770), (579, 580, 770, 771), (739, 771, 770), (739, 770, 769), (739, 769, 768), (739, 768, 767), (739, 767, 766), (739, 766, 765), (739, 765, 764), (739, 764, 763), (739, 763, 762), (739, 762, 761), (739, 761, 760), (739, 760, 759), (739, 759, 758), (739, 758, 757), (739, 757, 756), (739, 756, 755), (739, 755, 754), (739, 754, 753), (739, 753, 752), (739, 752, 751), (739, 751, 750), (739, 750, 749), (739, 749, 748), (739, 748, 747), (739, 747, 746), (739, 746, 745), (739, 745, 744), (739, 744, 743), (739, 743, 742), (739, 742, 741), (739, 741, 740), (740, 771, 739), (786, 790, 788), (785, 787, 789), (850, 849, 783, 792), (780, 795, 784, 791), (792, 793, 797, 796), (793, 794, 798, 797), (794, 795, 799, 798), (825, 850, 792, 796), (779, 799, 795, 780), (800, 801, 804, 805), (801, 802, 806, 804), (802, 803, 807, 806), (826, 825, 796, 800), (776, 826, 800, 805), (777, 807, 803, 778), (778, 803, 799, 779), (779, 780, 808, 809), (809, 808, 810), (809, 810, 812, 811), (811, 812, 814, 813), (777, 778, 816, 817), (813, 814, 815, 816), (815, 817, 816), (847, 846, 818), (820, 819, 847, 818), (776, 826, 818, 846), (822, 821, 819, 820), (823, 824, 821, 822), (823, 848, 824), (825, 850, 848, 823), (789, 791, 785), (791, 789, 774), (774, 827, 853), (808, 780, 791), (810, 808, 791), (812, 810, 791), (814, 812, 791), (815, 814, 791), (817, 815, 791), (777, 817, 791), (858, 777, 791), (773, 777, 858), (854, 791, 774), (828, 791, 854), (858, 791, 828), (858, 828, 829), (857, 858, 829), (773, 858, 832), (853, 854, 774), (857, 829, 830), (856, 857, 830), (773, 832, 833), (856, 830, 855), (831, 856, 855), (773, 833, 834), (835, 773, 834), (859, 852, 836), (852, 837, 836), (841, 840, 862), (840, 842, 862), (852, 838, 837), (840, 839, 842), (839, 843, 842), (845, 861, 851), (852, 863, 838), (839, 863, 843), (863, 844, 843), (863, 849, 844), (844, 849, 861), (861, 849, 851), (852, 776, 863), (863, 776, 849), (776, 846, 849), (846, 847, 849), (847, 819, 849), (819, 821, 849), (821, 824, 849), (824, 848, 849), (848, 850, 849), (790, 851, 849), (786, 790, 849), (835, 834, 836, 859), (773, 835, 859, 852), (853, 827, 860, 845), (854, 853, 845, 861), (828, 854, 861, 844), (829, 828, 844, 843), (830, 829, 843, 842), (855, 830, 842, 862), (831, 855, 862, 841), (856, 831, 841, 840), (857, 856, 840, 839), (858, 857, 839, 863), (832, 858, 863, 838), (833, 832, 838, 837), (834, 833, 837, 836), (772, 786, 788, 781), (775, 782, 787, 785), (781, 788, 787, 782), (775, 791, 784, 782), (783, 793, 792), (783, 784, 794, 793), (784, 795, 794), (781, 782, 784, 783), (772, 781, 783, 849), (772, 849, 786), (775, 785, 791), (777, 773, 852), (807, 777, 852), (806, 807, 852), (804, 806, 852), (805, 804, 852), (776, 805, 852), (864, 865, 800, 796), (797, 864, 796), (865, 801, 800), (798, 866, 864, 797), (866, 867, 865, 864), (867, 802, 801, 865), (867, 866, 799, 803), (802, 867, 803), (866, 798, 799), (869, 868, 787, 788), (790, 869, 788), (868, 789, 787), (851, 871, 869, 790), (871, 870, 868, 869), (870, 774, 789, 868), (870, 871, 860, 827), (774, 870, 827), (871, 851, 860), (827, 853, 830, 855), (829, 830, 853, 854), (828, 829, 854), (843, 844, 861), (842, 843, 861, 845), (842, 845, 860, 862), (845, 851, 860)])
me_car.polygons.foreach_set('use_smooth', [1, 1, 1, 1, 1, 1, 1, 1, 1, 1, 1, 1, 1, 1, 1, 1, 1, 1, 1, 1, 1, 1, 1, 1, 1, 1, 1, 1, 1, 1, 1, 1, 1, 1, 1, 1, 1, 1, 1, 1, 1, 1, 1, 1, 1, 1, 1, 1, 1, 1, 1, 1, 1, 1, 1, 1, 1, 1, 1, 1, 1, 1, 1, 1, 1, 1, 1, 1, 1, 1, 1, 1, 1, 1, 1, 1, 1, 1, 1, 1, 1, 1, 1, 1, 1, 1, 1, 1, 1, 1, 1, 1, 1, 1, 1, 1, 1, 1, 1, 1, 1, 1, 1, 1, 1, 1, 1, 1, 1, 1, 1, 1, 1, 1, 1, 1, 1, 1, 1, 1, 1, 1, 1, 1, 1, 1, 1, 1, 1, 1, 1, 1, 1, 1, 1, 1, 1, 1, 1, 1, 1, 1, 1, 1, 1, 1, 1, 1, 1, 1, 1, 1, 1, 1, 1, 1, 1, 1, 1, 1, 1, 1, 1, 1, 1, 1, 1, 1, 1, 1, 1, 1, 1, 1, 1, 1, 1, 1, 1, 1, 1, 1, 1, 1, 1, 1, 1, 1, 1, 1, 1, 1, 1, 1, 1, 1, 1, 1, 1, 1, 1, 1, 1, 1, 1, 1, 1, 1, 1, 1, 1, 1, 1, 1, 1, 1, 1, 1, 1, 1, 1, 1, 1, 1, 1, 1, 1, 1, 1, 1, 1, 1, 1, 1, 1, 1, 1, 1, 1, 1, 1, 1, 1, 1, 1, 1, 1, 1, 1, 1, 1, 1, 1, 1, 1, 1, 1, 1, 1, 1, 1, 1, 1, 1, 1, 1, 1, 1, 1, 1, 1, 1, 1, 1, 1, 1, 1, 1, 1, 1, 1, 1, 1, 1, 1, 1, 1, 1, 1, 1, 1, 1, 1, 1, 1, 1, 1, 1, 1, 1, 1, 1, 1, 1, 1, 1, 1, 1, 1, 1, 1, 1, 1, 1, 1, 1, 1, 1, 1, 1, 1, 1, 1, 1, 1, 1, 1, 1, 1, 1, 1, 1, 1, 1, 1, 1, 1, 1, 1, 1, 1, 1, 1, 1, 1, 1, 1, 1, 1, 1, 1, 1, 1, 1, 1, 1, 1, 1, 1, 1, 1, 1, 1, 1, 1, 1, 1, 1, 1, 1, 1, 1, 1, 1, 1, 1, 1, 1, 1, 1, 1, 1, 1, 1, 1, 1, 1, 1, 1, 1, 1, 1, 1, 1, 1, 1, 1, 1, 1, 1, 1, 1, 1, 1, 1, 1, 1, 1, 1, 1, 1, 1, 1, 1, 1, 1, 1, 1, 1, 1, 1, 1, 1, 1, 1, 1, 1, 1, 1, 1, 1, 1, 1, 1, 1, 1, 1, 1, 1, 1, 1, 1, 1, 1, 1, 1, 1, 1, 1, 1, 1, 1, 1, 1, 1, 1, 1, 1, 1, 1, 1, 1, 1, 1, 1, 1, 1, 1, 1, 1, 1, 1, 1, 1, 1, 1, 1, 1, 1, 1, 1, 1, 1, 1, 1, 1, 1, 1, 1, 1, 1, 1, 1, 1, 1, 1, 1, 1, 1, 1, 1, 1, 1, 1, 1, 1, 1, 1, 1, 1, 1, 1, 1, 1, 1, 1, 1, 1, 1, 1, 1, 1, 1, 1, 1, 1, 1, 1, 1, 1, 1, 1, 1, 1, 1, 1, 1, 1, 1, 1, 1, 1, 1, 1, 1, 1, 1, 1, 1, 1, 1, 1, 1, 1, 1, 1, 1, 1, 1, 1, 1, 1, 1, 1, 1, 1, 1, 1, 1, 1, 1, 1, 1, 1, 1, 1, 1, 1, 1, 1, 1, 1, 1, 1, 1, 1, 1, 1, 1, 1, 1, 1, 1, 1, 1, 1, 1, 1, 1, 1, 1, 1, 1, 1, 1, 1, 1, 1, 1, 1, 1, 1, 1, 1, 1, 1, 1, 1, 1, 1, 1, 1, 1, 1, 1, 1, 1, 1, 1, 1, 1, 1, 1, 1, 1, 1, 1, 1, 1, 1, 1, 1, 1, 1, 1, 1, 1, 1, 1, 1, 1, 1, 1, 1, 1, 1, 1, 1, 1, 1, 1, 1, 1, 1, 1, 1, 1, 1, 1, 1, 1, 1, 1, 1, 1, 1, 1, 1, 1, 1, 1, 1, 1, 1, 1, 1, 1, 1, 1, 1, 1, 1, 1, 1, 1, 1, 1, 1, 1, 1, 1, 1, 1, 1, 1, 1, 1, 1, 1, 1, 1, 1, 1, 1, 1, 1, 1, 1, 1, 1, 1, 1, 1, 1, 1, 1, 1, 1, 1, 1, 1, 1, 1, 1, 1, 1, 1, 1, 1, 1, 1, 1, 1, 1, 1, 1, 1, 1, 1, 1, 1, 1, 1, 1, 1, 1, 1, 1, 1, 1, 1, 1, 1, 1, 1, 1, 1, 1, 0, 0, 0, 0, 0, 0, 0, 0, 0, 0, 0, 0, 0, 0, 0, 0, 0, 0, 0, 0, 0, 0, 0, 0, 0, 0, 0, 0, 0, 0, 0, 0, 0, 0, 0, 0, 0, 0, 0, 0, 0, 0, 0, 0, 0, 0, 0, 0, 0, 0, 0, 0, 0, 0, 0, 0, 0, 0, 0, 0, 0, 0, 0, 0, 0, 0, 0, 0, 0, 0, 0, 0, 0, 0, 0, 0, 0, 0, 0, 0, 0, 0, 0, 0, 0, 0, 0, 0, 0, 0, 0, 0, 0, 0, 0, 0, 0, 0, 0, 0, 0, 0, 0, 0, 0, 0, 0, 0, 0, 0, 0, 0, 0, 0, 0, 0, 0, 0, 0, 0, 0, 0, 0, 0, 0, 0, 0, 0, 0, 0, 0, 0, 0, 0, 0, 0, 0, 0])
me_car.polygons.foreach_set('material_index', [2, 2, 2, 2, 2, 2, 2, 2, 2, 2, 2, 2, 2, 2, 2, 2, 2, 2, 2, 2, 2, 2, 2, 2, 2, 2, 2, 2, 2, 2, 2, 2, 5, 5, 5, 5, 5, 5, 5, 5, 5, 5, 5, 5, 5, 5, 5, 5, 5, 5, 5, 5, 5, 5, 5, 5, 5, 5, 5, 5, 5, 5, 5, 5, 5, 5, 5, 5, 5, 5, 5, 5, 5, 5, 5, 5, 5, 5, 5, 5, 5, 5, 5, 5, 5, 5, 5, 5, 5, 5, 5, 5, 5, 5, 5, 5, 5, 5, 5, 5, 5, 5, 5, 5, 5, 5, 5, 5, 5, 5, 5, 5, 5, 5, 5, 5, 5, 5, 5, 5, 5, 5, 5, 5, 5, 5, 5, 5, 2, 2, 2, 2, 2, 2, 2, 2, 2, 2, 2, 2, 2, 2, 2, 2, 2, 2, 2, 2, 2, 2, 2, 2, 2, 2, 2, 2, 2, 2, 2, 2, 2, 2, 2, 2, 2, 2, 2, 2, 2, 2, 2, 2, 2, 2, 2, 2, 2, 2, 2, 2, 2, 2, 2, 2, 2, 2, 2, 2, 2, 2, 2, 2, 2, 2, 2, 2, 2, 2, 2, 2, 2, 2, 2, 2, 2, 2, 2, 2, 2, 2, 2, 2, 2, 2, 2, 2, 2, 2, 2, 2, 2, 2, 2, 2, 5, 5, 5, 5, 5, 5, 5, 5, 5, 5, 5, 5, 5, 5, 5, 5, 5, 5, 5, 5, 5, 5, 5, 5, 5, 5, 5, 5, 5, 5, 5, 5, 5, 5, 5, 5, 5, 5, 5, 5, 5, 5, 5, 5, 5, 5, 5, 5, 5, 5, 5, 5, 5, 5, 5, 5, 5, 5, 5, 5, 5, 5, 5, 5, 5, 5, 5, 5, 5, 5, 5, 5, 5, 5, 5, 5, 5, 5, 5, 5, 5, 5, 5, 5, 5, 5, 5, 5, 5, 5, 5, 5, 5, 5, 5, 5, 2, 2, 2, 2, 2, 2, 2, 2, 2, 2, 2, 2, 2, 2, 2, 2, 2, 2, 2, 2, 2, 2, 2, 2, 2, 2, 2, 2, 2, 2, 2, 2, 2, 2, 2, 2, 2, 2, 2, 2, 2, 2, 2, 2, 2, 2, 2, 2, 2, 2, 2, 2, 2, 2, 2, 2, 2, 2, 2, 2, 2, 2, 2, 2, 2, 2, 2, 2, 2, 2, 2, 2, 2, 2, 2, 2, 2, 2, 2, 2, 2, 2, 2, 2, 2, 2, 2, 2, 2, 2, 2, 2, 2, 2, 2, 2, 5, 5, 5, 5, 5, 5, 5, 5, 5, 5, 5, 5, 5, 5, 5, 5, 5, 5, 5, 5, 5, 5, 5, 5, 5, 5, 5, 5, 5, 5, 5, 5, 5, 5, 5, 5, 5, 5, 5, 5, 5, 5, 5, 5, 5, 5, 5, 5, 5, 5, 5, 5, 5, 5, 5, 5, 5, 5, 5, 5, 5, 5, 5, 5, 5, 5, 5, 5, 5, 5, 5, 5, 5, 5, 5, 5, 5, 5, 5, 5, 5, 5, 5, 5, 5, 5, 5, 5, 5, 5, 5, 5, 5, 5, 5, 5, 2, 2, 2, 2, 2, 2, 2, 2, 2, 2, 2, 2, 2, 2, 2, 2, 2, 2, 2, 2, 2, 2, 2, 2, 2, 2, 2, 2, 2, 2, 2, 2, 2, 2, 2, 2, 2, 2, 2, 2, 2, 2, 2, 2, 2, 2, 2, 2, 2, 2, 2, 2, 2, 2, 2, 2, 2, 2, 2, 2, 2, 2, 2, 2, 2, 2, 2, 2, 2, 2, 2, 2, 2, 2, 2, 2, 2, 2, 2, 2, 2, 2, 2, 2, 2, 2, 2, 2, 2, 2, 2, 2, 2, 2, 2, 2, 5, 5, 5, 5, 5, 5, 5, 5, 5, 5, 5, 5, 5, 5, 5, 5, 5, 5, 5, 5, 5, 5, 5, 5, 5, 5, 5, 5, 5, 5, 5, 5, 5, 5, 5, 5, 5, 5, 5, 5, 5, 5, 5, 5, 5, 5, 5, 5, 5, 5, 5, 5, 5, 5, 5, 5, 5, 5, 5, 5, 5, 5, 5, 5, 5, 5, 5, 5, 5, 5, 5, 5, 5, 5, 5, 5, 5, 5, 5, 5, 5, 5, 5, 5, 5, 5, 5, 5, 5, 5, 5, 5, 5, 5, 5, 5, 2, 2, 2, 2, 2, 2, 2, 2, 2, 2, 2, 2, 2, 2, 2, 2, 2, 2, 2, 2, 2, 2, 2, 2, 2, 2, 2, 2, 2, 2, 2, 2, 2, 2, 2, 2, 2, 2, 2, 2, 2, 2, 2, 2, 2, 2, 2, 2, 2, 2, 2, 2, 2, 2, 2, 2, 2, 2, 2, 2, 2, 2, 2, 2, 4, 4, 0, 0, 1, 1, 1, 0, 0, 1, 1, 1, 0, 0, 0, 0, 0, 1, 1, 4, 0, 1, 1, 1, 1, 0, 4, 1, 1, 0, 0, 0, 0, 0, 0, 0, 0, 0, 0, 0, 0, 0, 0, 0, 0, 0, 0, 0, 0, 0, 0, 0, 0, 0, 0, 0, 0, 0, 0, 0, 0, 0, 0, 0, 0, 0, 0, 0, 0, 0, 0, 0, 0, 0, 0, 0, 0, 0, 0, 0, 0, 4, 4, 4, 4, 4, 4, 4, 4, 4, 4, 4, 4, 4, 4, 4, 3, 3, 4, 0, 0, 0, 0, 0, 0, 0, 0, 0, 0, 0, 0, 0, 0, 0, 0, 0, 0, 0, 0, 0, 0, 0, 4, 4, 4, 0, 2, 0, 4, 4, 4, 0, 0, 0, 0, 0, 0, 0])
me_car.materials.append(mat_maincolour1)
me_car.materials.append(mat_interior)
me_car.materials.append(mat_metalicbodywork)
me_car.materials.append(mat_frontlights)
me_car.materials.append(mat_frame)
me_car.materials.append(mat_tire)
me_car.materials.append(mat_tire_001)
me_car.use_remesh_preserve_volume = False
me_car.use_remesh_preserve_attributes = False
me_car.use_mirror_vertex_groups = False
me_car.update()
me_sphere = bpy.data.meshes.new('Sphere')
me_sphere.from_pydata([(-1.333e-06, 1.25e-06, 31.62), (-22.88, 16.62, 14.14), (8.74, 26.9, 14.14), (28.28, 4.856e-07, 14.14), (-8.74, 26.9, -14.14), (22.88, 16.62, -14.14), (-28.28, -7.508e-07, -14.14), (1.432e-06, -1.515e-06, -31.62), (-13.45, 9.772, 26.9), (5.137, 15.81, 26.9), (-8.313, 25.58, 16.63), (-26.9, 5.941e-07, 16.63), (16.63, 1.043e-06, 26.9), (21.76, 15.81, 16.63), (-30.08, 9.772, -1.941e-06), (-18.59, 25.58, -2.13e-06), (4.973e-08, 31.62, -1.581e-06), (18.59, 25.58, -5.047e-07), (30.08, 9.772, 6.886e-07), (-21.76, 15.81, -16.63), (8.313, 25.58, -16.63), (26.9, -8.593e-07, -16.63), (-16.63, -1.308e-06, -26.9), (-5.137, 15.81, -26.9), (13.45, 9.772, -26.9), (-24.33, 17.68, -2.035e-06), (-20.73, 21.1, 7.071), (-21.46, 21.63, -2.082e-06), (-19.66, 23.34, 3.536), (-22.53, 19.39, 3.536), (-22.9, 19.65, -2.059e-06), (-20.02, 23.61, -2.106e-06), (-20.2, 22.22, 5.303), (-19.12, 24.46, 1.768), (-21.63, 20.25, 5.303), (-23.43, 18.53, 1.768), (-20.56, 22.49, 1.768), (-21.1, 21.37, 3.536), (-22.0, 20.51, 1.768), (-22.18, 20.64, -2.071e-06), (-20.74, 22.62, -2.094e-06), (-19.93, 22.78, 4.419), (-19.39, 23.9, 2.652), (-22.08, 19.82, 4.419), (-22.98, 18.96, 2.652), (-21.01, 22.06, 0.8839), (-20.11, 22.92, 2.652), (-21.82, 20.38, 3.536), (-20.38, 22.36, 3.536), (-21.73, 21.07, 0.8839), (-22.26, 19.95, 2.652), (-20.29, 23.05, 0.8839), (-19.57, 24.04, 0.8839), (-19.84, 23.48, 1.768), (-20.83, 21.93, 2.652), (-21.55, 20.94, 2.652), (-21.28, 21.5, 1.768), (-23.16, 19.09, 0.8839), (-22.45, 20.08, 0.8839), (-22.71, 19.52, 1.768), (-21.37, 20.81, 4.419), (-20.65, 21.8, 4.419), (-20.92, 21.24, 5.303), (-6.725, 4.886, 29.26), (-18.17, 13.2, 20.52), (2.569, 7.906, 29.26), (6.939, 21.36, 20.52), (0.2137, 26.24, 15.38), (-15.6, 21.1, 15.38), (-24.89, 8.312, 15.38), (-29.18, 4.886, -7.071), (-26.48, 13.2, 7.071), (-13.66, 26.24, -7.071), (4.37, 29.26, 7.071), (-4.37, 29.26, -7.071), (13.66, 26.24, 7.071), (20.73, 21.1, -7.071), (-25.02, 7.906, -15.38), (-15.25, 21.36, -15.38), (-0.2137, 26.24, -15.38), (15.6, 21.1, -15.38), (-22.45, -1.03e-06, -20.52), (-8.313, -1.412e-06, -29.26), (-6.939, 21.36, -20.52), (-2.569, 7.906, -29.26), (18.17, 13.2, -20.52), (6.725, 4.886, -29.26), (-10.88, 17.68, 21.76), (-4.156, 12.79, 26.9), (-1.588, 20.7, 21.76), (-20.17, 4.886, 21.76), (-28.49, 4.886, 8.313), (-4.156, 28.6, 8.313), (-13.45, 25.58, 8.313), (-9.294, 28.6, -1.855e-06), (-25.92, 12.79, -8.313), (-20.17, 20.7, -8.313), (4.156, 28.6, -8.313), (9.294, 28.6, -1.043e-06), (13.45, 25.58, -8.313), (-13.45, 15.81, -21.76), (-19.19, 7.906, -21.76), (-10.88, 7.906, -26.9), (10.88, 17.68, -21.76), (1.588, 20.7, -21.76), (4.156, 12.79, -26.9), (-19.08, 24.81, 0.4419)], [], [(9, 13, 12), (3, 12, 13), (18, 3, 13), (13, 17, 18), (21, 18, 5), (30, 25, 19), (26, 32, 10), (25, 35, 1), (34, 26, 1), (31, 40, 19), (40, 27, 19), (27, 39, 19), (39, 30, 19), (32, 41, 10), (41, 28, 10), (28, 42, 10), (42, 33, 10), (51, 36, 45), (45, 40, 51), (31, 51, 40), (40, 45, 27), (51, 31, 52), (52, 53, 51), (36, 51, 53), (53, 52, 33), (42, 28, 46), (46, 53, 42), (33, 42, 53), (53, 46, 36), (54, 36, 46), (46, 48, 54), (37, 54, 48), (48, 46, 28), (54, 37, 55), (55, 56, 54), (36, 54, 56), (56, 55, 38), (49, 27, 45), (45, 56, 49), (38, 49, 56), (56, 45, 36), (50, 38, 55), (55, 47, 50), (29, 50, 47), (47, 55, 37), (30, 57, 25), (57, 35, 25), (57, 30, 58), (58, 59, 57), (35, 57, 59), (59, 58, 38), (50, 29, 44), (44, 59, 50), (38, 50, 59), (59, 44, 35), (49, 38, 58), (58, 39, 49), (27, 49, 39), (39, 58, 30), (60, 34, 43), (43, 47, 60), (37, 60, 47), (47, 43, 29), (60, 37, 61), (61, 62, 60), (34, 60, 62), (62, 61, 32), (34, 62, 26), (62, 32, 26), (41, 32, 61), (61, 48, 41), (28, 41, 48), (48, 61, 37), (35, 44, 1), (44, 29, 1), (29, 43, 1), (43, 34, 1), (68, 10, 87), (87, 64, 68), (1, 68, 64), (64, 87, 8), (88, 8, 87), (87, 89, 88), (9, 88, 89), (89, 87, 10), (67, 2, 66), (66, 89, 67), (10, 67, 89), (89, 66, 9), (88, 9, 65), (65, 63, 88), (8, 88, 63), (65, 0, 63), (90, 11, 69), (69, 64, 90), (8, 90, 64), (64, 69, 1), (9, 66, 13), (66, 2, 13), (0, 65, 12), (65, 9, 12), (91, 14, 71), (71, 69, 91), (11, 91, 69), (69, 71, 1), (92, 16, 73), (73, 67, 92), (10, 92, 67), (67, 73, 2), (92, 10, 93), (93, 94, 92), (16, 92, 94), (94, 93, 15), (72, 4, 74), (74, 94, 72), (15, 72, 94), (94, 74, 16), (17, 76, 18), (76, 5, 18), (2, 75, 13), (75, 17, 13), (77, 19, 95), (95, 70, 77), (6, 77, 70), (70, 95, 14), (78, 4, 72), (72, 96, 78), (19, 78, 96), (96, 72, 15), (79, 20, 97), (97, 74, 79), (4, 79, 74), (74, 97, 16), (98, 16, 97), (97, 99, 98), (17, 98, 99), (99, 97, 20), (80, 5, 76), (76, 99, 80), (20, 80, 99), (99, 76, 17), (98, 17, 75), (75, 73, 98), (16, 98, 73), (73, 75, 2), (100, 23, 83), (83, 78, 100), (19, 100, 78), (78, 83, 4), (100, 19, 101), (101, 102, 100), (23, 100, 102), (102, 101, 22), (82, 7, 84), (84, 102, 82), (22, 82, 102), (102, 84, 23), (81, 22, 101), (101, 77, 81), (6, 81, 77), (77, 101, 19), (103, 24, 85), (85, 80, 103), (20, 103, 80), (80, 85, 5), (103, 20, 104), (104, 105, 103), (24, 103, 105), (105, 104, 23), (84, 7, 86), (86, 105, 84), (23, 84, 105), (105, 86, 24), (83, 23, 104), (104, 79, 83), (4, 83, 79), (79, 104, 20), (5, 85, 21), (85, 24, 21), (14, 95, 25), (95, 19, 25), (1, 71, 25), (71, 14, 25), (10, 68, 26), (68, 1, 26), (19, 96, 31), (96, 15, 31), (15, 93, 33), (93, 10, 33), (52, 106, 33), (106, 15, 33), (15, 106, 31), (106, 52, 31)])
me_sphere.use_remesh_preserve_volume = False
me_sphere.use_remesh_preserve_attributes = False
me_sphere.use_mirror_vertex_groups = False
me_sphere.update()
me_cube = bpy.data.meshes.new('Cube')
me_cube.from_pydata([(-1.5, 0.8, -0.5), (-1.5, 2.186e-08, -0.5), (-4.0, 1.411e-07, -0.5), (-4.0, 0.8, -0.5), (-1.5, 0.8, 0.5), (-1.5, -6.179e-07, 0.5), (-4.0, 3.954e-07, 0.5), (-4.0, 0.8, 0.5)], [], [(0, 1, 2, 3), (4, 7, 6, 5), (0, 4, 5, 1), (1, 5, 6, 2), (2, 6, 7, 3), (4, 0, 3, 7)])
me_cube.use_remesh_preserve_volume = False
me_cube.use_remesh_preserve_attributes = False
me_cube.use_mirror_vertex_groups = False
me_cube.update()

# ---- objects
ob_cube_001 = bpy.data.objects.new('Cube.001', me_car)
ob_camera = bpy.data.objects.new('Camera', cam_camera_001)
ob_sphere = bpy.data.objects.new('Sphere', me_sphere)
ob_lamp_001 = bpy.data.objects.new('Lamp.001', light_lamp)
ob_cube = bpy.data.objects.new('Cube', me_cube)

# ---- transforms, parenting, visibility, modifiers, constraints
ob_cube_001.location = (0.0, 1.337, 0.0)
ob_cube_001.rotation_euler = (1.571, -0.0, -23.56)
ob_cube_001.scale = (1.472, 1.472, 1.472)
ob_cube_001.lock_rotations_4d = False
ob_cube_001.empty_display_type = 'ARROWS'
ob_cube_001.color = (0.0, 0.0, 0.0, 1.0)
ob_cube_001.lineart.crease_threshold = 0.0
ob_camera.location = (10.0, -10.0, 10.0)
ob_camera.rotation_euler = (1.047, 0.0, 0.7854)
ob_camera.lock_rotations_4d = False
ob_camera.empty_display_type = 'ARROWS'
ob_camera.color = (0.0, 0.0, 0.0, 1.0)
ob_camera.lineart.crease_threshold = 0.0
ob_sphere.location = (-0.02993, 0.1261, 0.07312)
ob_sphere.rotation_euler = (1.571, 0.0, 1.571)
ob_sphere.lock_rotations_4d = False
ob_sphere.empty_display_type = 'ARROWS'
ob_sphere.color = (0.0, 0.0, 0.0, 1.0)
ob_sphere.show_instancer_for_render = False
ob_sphere.instance_type = 'VERTS'
ob_sphere.use_instance_vertices_rotation = True
ob_sphere.lineart.crease_threshold = 0.0
ob_lamp_001.parent = ob_sphere
ob_lamp_001.matrix_parent_inverse = Matrix(((-4.371e-08, 1.0, -2.118e-22, -0.1261), (4.371e-08, 1.911e-15, 1.0, -0.07312), (1.0, 4.371e-08, -4.371e-08, 0.02993), (0.0, 0.0, 0.0, 1.0)))
ob_lamp_001.location = (-0.02993, 0.1261, 0.07312)
ob_lamp_001.rotation_euler = (1.571, 0.0, 1.571)
ob_lamp_001.lock_rotations_4d = False
ob_lamp_001.empty_display_type = 'ARROWS'
ob_lamp_001.color = (0.0, 0.0, 0.0, 1.0)
ob_lamp_001.lineart.crease_threshold = 0.0
ob_cube.location = (0.0, 0.0, 0.0)
ob_cube.rotation_euler = (1.571, -0.0, 1.571)
ob_cube.lock_rotations_4d = False
ob_cube.empty_display_type = 'ARROWS'
ob_cube.color = (0.0, 0.0, 0.0, 1.0)
ob_cube.lineart.crease_threshold = 0.0

# ---- collection membership
col_collection_1.objects.link(ob_cube_001)
col_collection_2.objects.link(ob_camera)
col_collection_3.objects.link(ob_sphere)
col_collection_3.objects.link(ob_lamp_001)
col_collection_4.objects.link(ob_cube)

# ---- scene / render settings (as saved in the file)
scene.camera = ob_camera
scene.frame_start = 1; scene.frame_end = 8; scene.frame_set(1)
scene.render.engine = 'BLENDER_EEVEE_NEXT'
scene.render.image_settings.color_mode = 'RGB'
scene.render.image_settings.compression = 90
scene.render.resolution_x = 128
scene.render.resolution_y = 128
scene.render.pixel_aspect_x = 100.0
scene.render.pixel_aspect_y = 100.0
scene.render.fps = 25
scene.render.dither_intensity = 0.0
scene.render.use_compositing = False
scene.render.use_sequencer = False
scene.render.bake_margin = 2
scene.render.bake_bias = 0.0
scene.render.use_stamp_time = False
scene.render.use_stamp_date = False
scene.render.use_stamp_frame = False
scene.render.use_stamp_camera = False
scene.render.use_stamp_scene = False
scene.render.use_stamp_filename = False
scene.render.use_stamp_render_time = False
scene.render.stamp_font_size = 0
scene.cycles.use_denoising = False
scene.cycles.samples = 10
scene.cycles.sampling_pattern = 'TABULATED_SOBOL'
scene.cycles.light_sampling_threshold = 0.0
scene.cycles.use_adaptive_sampling = False
scene.cycles.use_light_tree = False
scene.cycles.blur_glossy = 0.0
scene.cycles.volume_bounces = 1
scene.cycles.pixel_filter_type = 'GAUSSIAN'
scene.cycles.sample_clamp_indirect = 0.0
scene.view_settings.view_transform = 'Raw'
bpy.context.view_layer.update()
